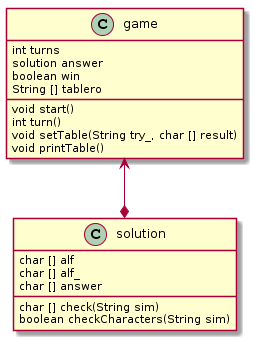

The diagram above was rendered by PlantUML. Its source (embedded in the PNG):
@startuml
class game{
    int turns
    solution answer
    boolean win
    String [] tablero
    void start()
    int turn()
    void setTable(String try_, char [] result)
    void printTable()
}
class solution{
    char [] alf
    char [] alf_
    char [] answer
    char [] check(String sim)
    boolean checkCharacters(String sim)
    
}

game <--* solution
@enduml